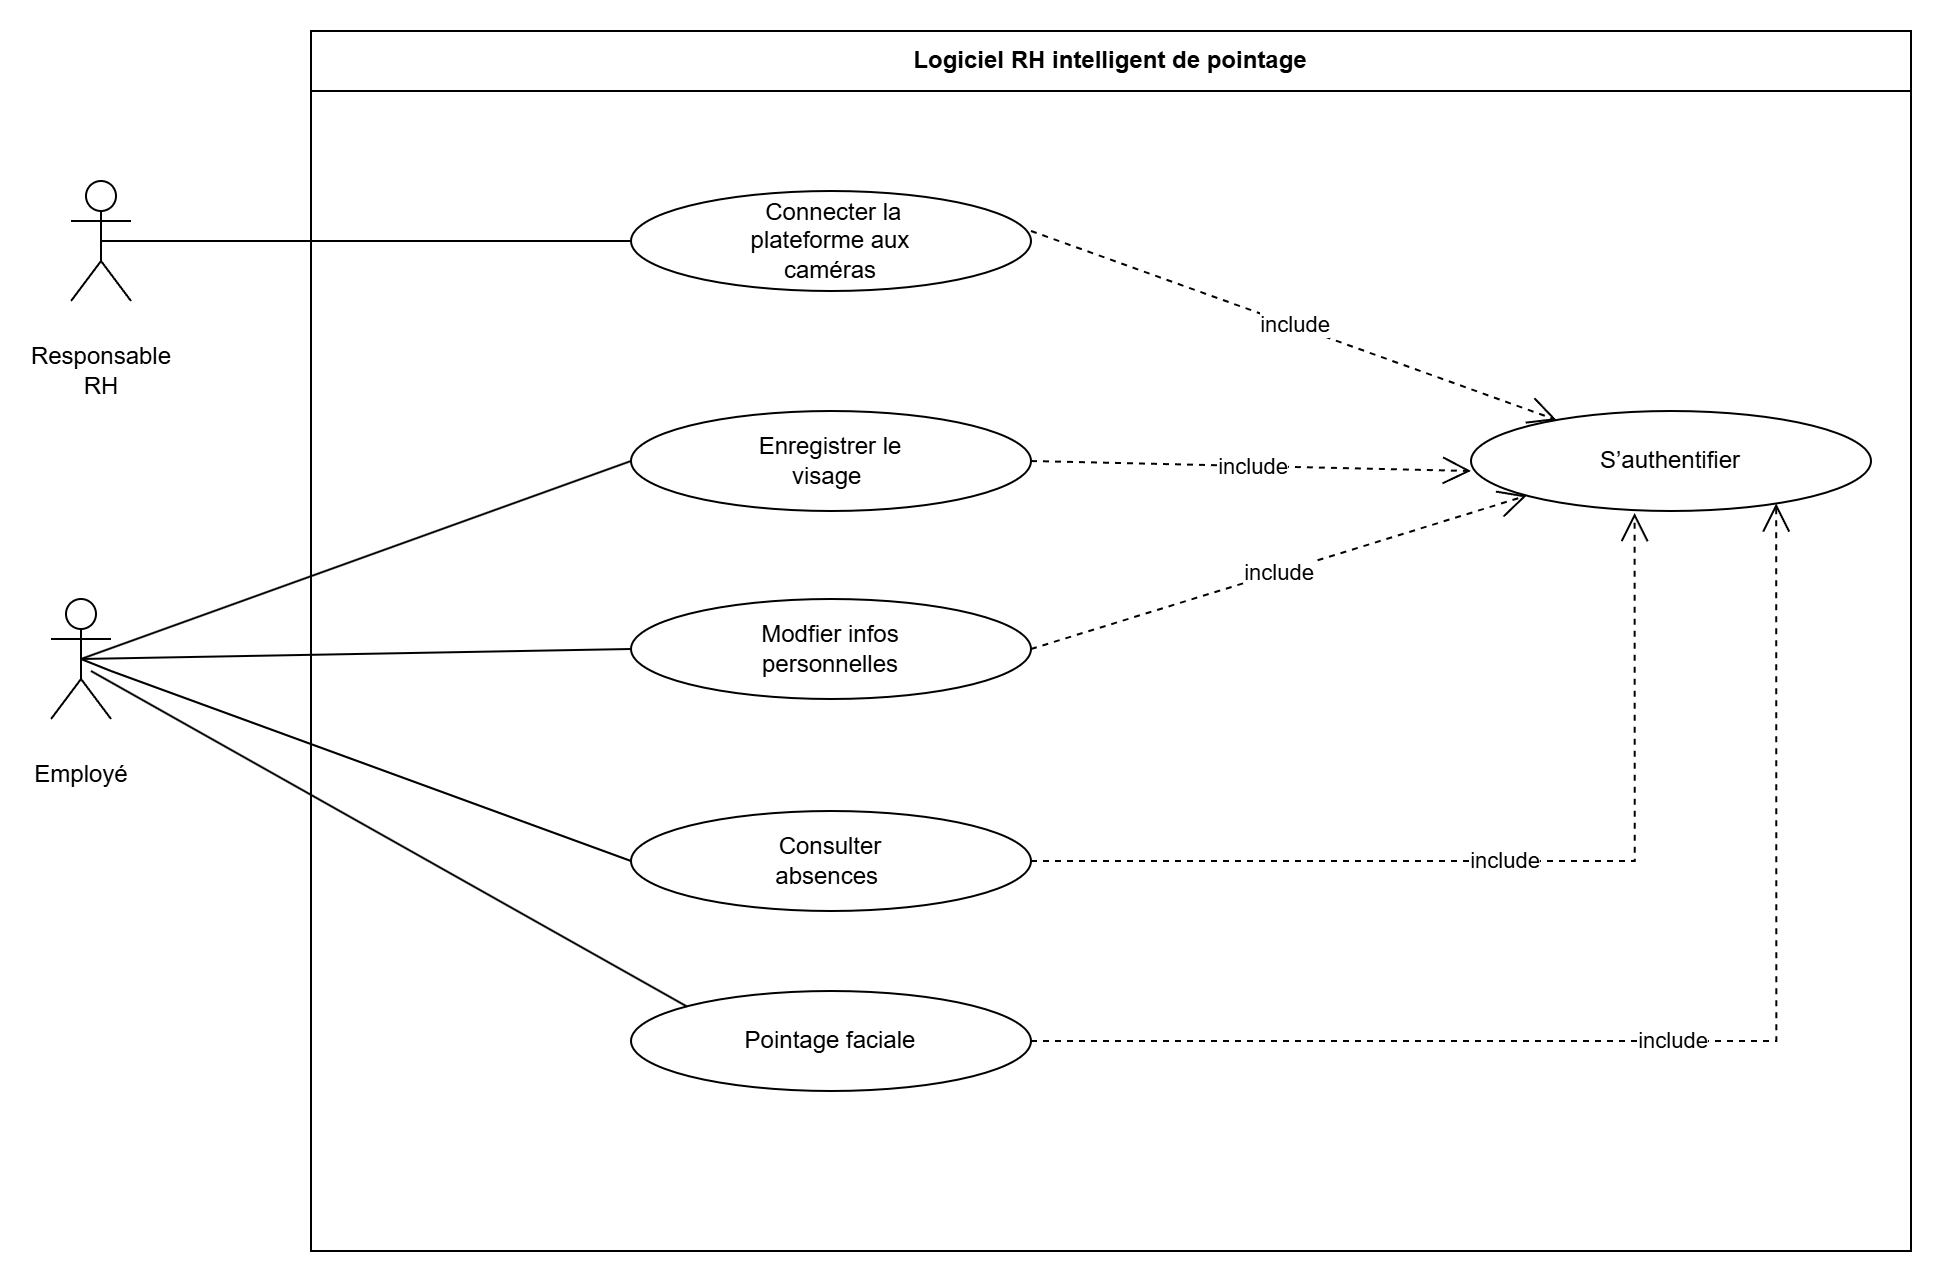

The diagram above was exported from draw.io. Its source (the exported page's mxGraphModel, read from the mxfile embedded in the PNG):
<mxGraphModel dx="2120" dy="795" grid="1" gridSize="10" guides="1" tooltips="1" connect="1" arrows="1" fold="1" page="1" pageScale="1" pageWidth="1169" pageHeight="827" math="0" shadow="0">
  <root>
    <mxCell id="0" />
    <mxCell id="1" parent="0" />
    <mxCell id="uVnEim-Zld_TXcZ6Azxw-1" parent="1" style="swimlane;whiteSpace=wrap;html=1;startSize=30;" value="Logiciel RH intelligent de pointage" vertex="1">
      <mxGeometry height="610" width="800" x="40" y="40" as="geometry" />
    </mxCell>
    <mxCell id="uVnEim-Zld_TXcZ6Azxw-3" parent="uVnEim-Zld_TXcZ6Azxw-1" style="ellipse;whiteSpace=wrap;html=1;" value="&amp;nbsp;Connecter la&lt;br/&gt;plateforme aux&lt;br/&gt;caméras" vertex="1">
      <mxGeometry height="50" width="200" x="160" y="80" as="geometry" />
    </mxCell>
    <mxCell id="uVnEim-Zld_TXcZ6Azxw-5" parent="uVnEim-Zld_TXcZ6Azxw-1" style="ellipse;whiteSpace=wrap;html=1;" value="Enregistrer le&lt;br/&gt;visage&amp;nbsp;" vertex="1">
      <mxGeometry height="50" width="200" x="160" y="190" as="geometry" />
    </mxCell>
    <mxCell id="uVnEim-Zld_TXcZ6Azxw-6" parent="uVnEim-Zld_TXcZ6Azxw-1" style="ellipse;whiteSpace=wrap;html=1;" value="Consulter&lt;br&gt;absences&amp;nbsp;" vertex="1">
      <mxGeometry height="50" width="200" x="160" y="390" as="geometry" />
    </mxCell>
    <mxCell id="uVnEim-Zld_TXcZ6Azxw-7" parent="uVnEim-Zld_TXcZ6Azxw-1" style="ellipse;whiteSpace=wrap;html=1;" value="Modfier infos&lt;br&gt;personnelles" vertex="1">
      <mxGeometry height="50" width="200" x="160" y="284" as="geometry" />
    </mxCell>
    <mxCell id="uVnEim-Zld_TXcZ6Azxw-8" parent="uVnEim-Zld_TXcZ6Azxw-1" style="ellipse;whiteSpace=wrap;html=1;" value="S’authentifier" vertex="1">
      <mxGeometry height="50" width="200" x="580" y="190" as="geometry" />
    </mxCell>
    <mxCell id="uVnEim-Zld_TXcZ6Azxw-14" edge="1" parent="uVnEim-Zld_TXcZ6Azxw-1" style="endArrow=open;endSize=12;dashed=1;html=1;rounded=0;" target="uVnEim-Zld_TXcZ6Azxw-8" value="include">
      <mxGeometry relative="1" width="160" as="geometry">
        <mxPoint x="360" y="100" as="sourcePoint" />
        <mxPoint x="520" y="100" as="targetPoint" />
      </mxGeometry>
    </mxCell>
    <mxCell id="uVnEim-Zld_TXcZ6Azxw-15" edge="1" parent="uVnEim-Zld_TXcZ6Azxw-1" source="uVnEim-Zld_TXcZ6Azxw-5" style="endArrow=open;endSize=12;dashed=1;html=1;rounded=0;exitX=1;exitY=0.5;exitDx=0;exitDy=0;" value="include">
      <mxGeometry relative="1" width="160" as="geometry">
        <mxPoint x="360" y="230" as="sourcePoint" />
        <mxPoint x="580" y="220" as="targetPoint" />
      </mxGeometry>
    </mxCell>
    <mxCell id="uVnEim-Zld_TXcZ6Azxw-16" edge="1" parent="uVnEim-Zld_TXcZ6Azxw-1" source="uVnEim-Zld_TXcZ6Azxw-7" style="endArrow=open;endSize=12;dashed=1;html=1;rounded=0;entryX=0;entryY=1;entryDx=0;entryDy=0;exitX=1;exitY=0.5;exitDx=0;exitDy=0;" target="uVnEim-Zld_TXcZ6Azxw-8" value="include">
      <mxGeometry relative="1" width="160" as="geometry">
        <mxPoint x="360" y="320" as="sourcePoint" />
        <mxPoint x="520" y="320" as="targetPoint" />
      </mxGeometry>
    </mxCell>
    <mxCell id="uVnEim-Zld_TXcZ6Azxw-17" edge="1" parent="uVnEim-Zld_TXcZ6Azxw-1" source="uVnEim-Zld_TXcZ6Azxw-6" style="endArrow=open;endSize=12;dashed=1;html=1;rounded=0;entryX=0.409;entryY=1.02;entryDx=0;entryDy=0;entryPerimeter=0;edgeStyle=orthogonalEdgeStyle;" target="uVnEim-Zld_TXcZ6Azxw-8" value="include">
      <mxGeometry relative="1" width="160" as="geometry">
        <mxPoint x="360" y="460" as="sourcePoint" />
        <mxPoint x="520" y="460" as="targetPoint" />
      </mxGeometry>
    </mxCell>
    <mxCell id="Xvhs6a2mo0fr0Vj3JE0a-2" parent="uVnEim-Zld_TXcZ6Azxw-1" style="ellipse;whiteSpace=wrap;html=1;" value="Pointage faciale" vertex="1">
      <mxGeometry height="50" width="200" x="160" y="480" as="geometry" />
    </mxCell>
    <mxCell id="Xvhs6a2mo0fr0Vj3JE0a-4" edge="1" parent="uVnEim-Zld_TXcZ6Azxw-1" source="Xvhs6a2mo0fr0Vj3JE0a-2" style="endArrow=open;endSize=12;dashed=1;html=1;rounded=0;entryX=0.763;entryY=0.924;entryDx=0;entryDy=0;entryPerimeter=0;edgeStyle=orthogonalEdgeStyle;exitX=1;exitY=0.5;exitDx=0;exitDy=0;" target="uVnEim-Zld_TXcZ6Azxw-8" value="include">
      <mxGeometry relative="1" width="160" as="geometry">
        <mxPoint x="480" y="669" as="sourcePoint" />
        <mxPoint x="782" y="450" as="targetPoint" />
      </mxGeometry>
    </mxCell>
    <mxCell id="uVnEim-Zld_TXcZ6Azxw-2" parent="1" style="shape=umlActor;verticalLabelPosition=bottom;verticalAlign=top;html=1;outlineConnect=0;" value="&#10;Responsable&#10;RH&#10;&#10;" vertex="1">
      <mxGeometry height="60" width="30" x="-80" y="115" as="geometry" />
    </mxCell>
    <mxCell id="uVnEim-Zld_TXcZ6Azxw-4" parent="1" style="shape=umlActor;verticalLabelPosition=bottom;verticalAlign=top;html=1;outlineConnect=0;" value="&#10;Employé &#10;&#10;" vertex="1">
      <mxGeometry height="60" width="30" x="-90" y="324" as="geometry" />
    </mxCell>
    <mxCell id="uVnEim-Zld_TXcZ6Azxw-9" edge="1" parent="1" source="uVnEim-Zld_TXcZ6Azxw-2" style="endArrow=none;html=1;rounded=0;exitX=0.5;exitY=0.5;exitDx=0;exitDy=0;exitPerimeter=0;entryX=0;entryY=0.5;entryDx=0;entryDy=0;" target="uVnEim-Zld_TXcZ6Azxw-3" value="">
      <mxGeometry height="50" relative="1" width="50" as="geometry">
        <mxPoint x="230" y="240" as="sourcePoint" />
        <mxPoint x="280" y="190" as="targetPoint" />
      </mxGeometry>
    </mxCell>
    <mxCell id="uVnEim-Zld_TXcZ6Azxw-10" edge="1" parent="1" source="uVnEim-Zld_TXcZ6Azxw-4" style="endArrow=none;html=1;rounded=0;entryX=0;entryY=0.5;entryDx=0;entryDy=0;exitX=0.5;exitY=0.5;exitDx=0;exitDy=0;exitPerimeter=0;" target="uVnEim-Zld_TXcZ6Azxw-5" value="">
      <mxGeometry height="50" relative="1" width="50" as="geometry">
        <mxPoint x="-50" y="403" as="sourcePoint" />
        <mxPoint x="210" y="200" as="targetPoint" />
      </mxGeometry>
    </mxCell>
    <mxCell id="uVnEim-Zld_TXcZ6Azxw-11" edge="1" parent="1" source="uVnEim-Zld_TXcZ6Azxw-4" style="endArrow=none;html=1;rounded=0;exitX=0.5;exitY=0.5;exitDx=0;exitDy=0;exitPerimeter=0;entryX=0;entryY=0.5;entryDx=0;entryDy=0;" target="uVnEim-Zld_TXcZ6Azxw-7" value="">
      <mxGeometry height="50" relative="1" width="50" as="geometry">
        <mxPoint x="130" y="430" as="sourcePoint" />
        <mxPoint x="180" y="380" as="targetPoint" />
      </mxGeometry>
    </mxCell>
    <mxCell id="uVnEim-Zld_TXcZ6Azxw-13" edge="1" parent="1" source="uVnEim-Zld_TXcZ6Azxw-4" style="endArrow=none;html=1;rounded=0;entryX=0;entryY=0.5;entryDx=0;entryDy=0;exitX=0.5;exitY=0.5;exitDx=0;exitDy=0;exitPerimeter=0;" target="uVnEim-Zld_TXcZ6Azxw-6" value="">
      <mxGeometry height="50" relative="1" width="50" as="geometry">
        <Array as="points">
          <mxPoint x="-60" y="360" />
        </Array>
        <mxPoint x="-70" y="490" as="sourcePoint" />
        <mxPoint x="-20" y="440" as="targetPoint" />
      </mxGeometry>
    </mxCell>
    <mxCell id="Xvhs6a2mo0fr0Vj3JE0a-3" edge="1" parent="1" style="endArrow=none;html=1;rounded=0;entryX=0;entryY=0;entryDx=0;entryDy=0;" target="Xvhs6a2mo0fr0Vj3JE0a-2" value="">
      <mxGeometry height="50" relative="1" width="50" as="geometry">
        <mxPoint x="-70" y="360" as="sourcePoint" />
        <mxPoint x="455" y="621" as="targetPoint" />
      </mxGeometry>
    </mxCell>
  </root>
</mxGraphModel>